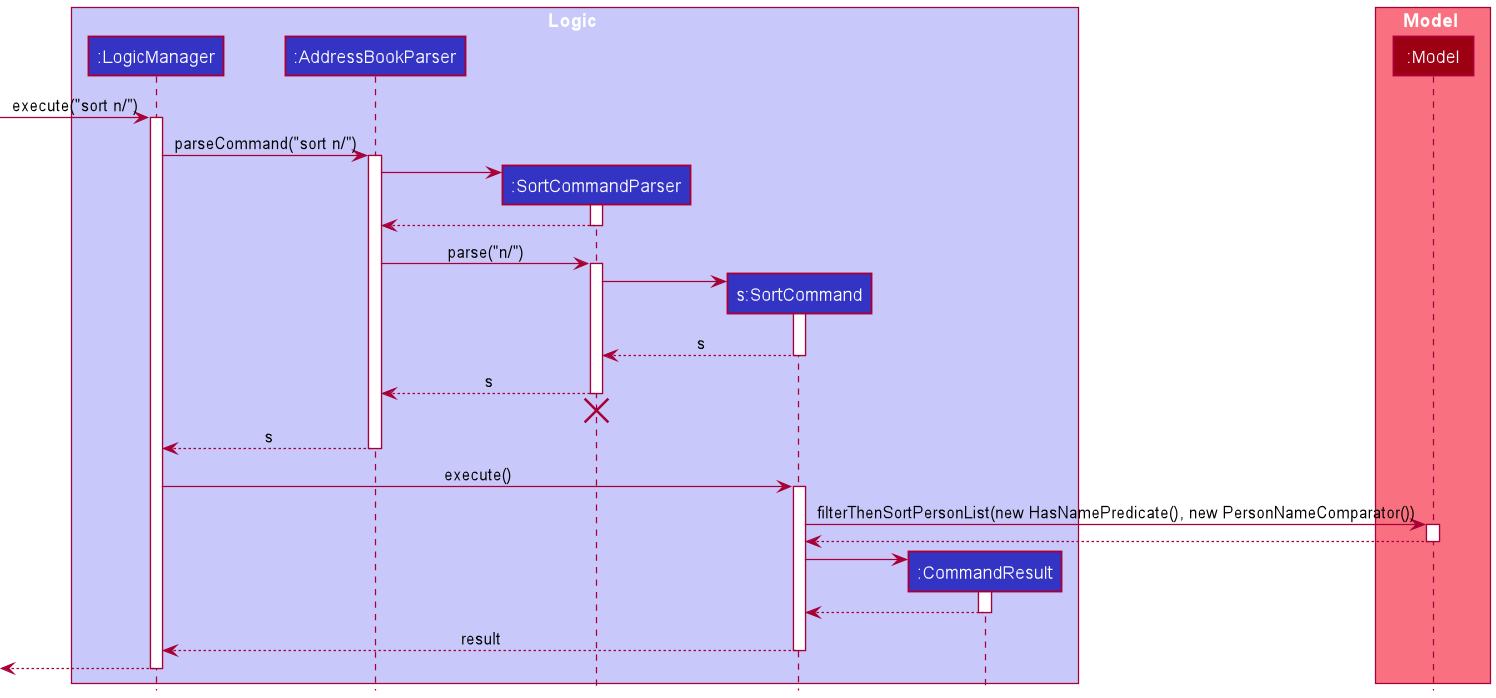

The diagram above was rendered by PlantUML. Its source (embedded in the PNG):
@startuml
!include style.puml

box Logic LOGIC_COLOR_T1
participant ":LogicManager" as LogicManager LOGIC_COLOR
participant ":AddressBookParser" as AddressBookParser LOGIC_COLOR
participant ":SortCommandParser" as SortCommandParser LOGIC_COLOR
participant "s:SortCommand" as SortCommand LOGIC_COLOR
participant ":CommandResult" as CommandResult LOGIC_COLOR
end box

box Model MODEL_COLOR_T1
participant ":Model" as Model MODEL_COLOR
end box

[-> LogicManager : execute("sort n/")
activate LogicManager

LogicManager -> AddressBookParser : parseCommand("sort n/")
activate AddressBookParser

create SortCommandParser
AddressBookParser -> SortCommandParser
activate SortCommandParser

SortCommandParser --> AddressBookParser
deactivate SortCommandParser

AddressBookParser -> SortCommandParser : parse("n/")
activate SortCommandParser

create SortCommand
SortCommandParser -> SortCommand
activate SortCommand

SortCommand --> SortCommandParser : s
deactivate SortCommand

SortCommandParser --> AddressBookParser : s
deactivate SortCommandParser
'Hidden arrow to position the destroy marker below the end of the activation bar.
SortCommandParser -[hidden]-> AddressBookParser
destroy SortCommandParser

AddressBookParser --> LogicManager : s
deactivate AddressBookParser

LogicManager -> SortCommand : execute()
activate SortCommand

SortCommand -> Model : filterThenSortPersonList(new HasNamePredicate(), new PersonNameComparator())
activate Model

Model --> SortCommand
deactivate Model

create CommandResult
SortCommand -> CommandResult
activate CommandResult

CommandResult --> SortCommand
deactivate CommandResult

SortCommand --> LogicManager : result
deactivate SortCommand

[<--LogicManager
deactivate LogicManager
@enduml